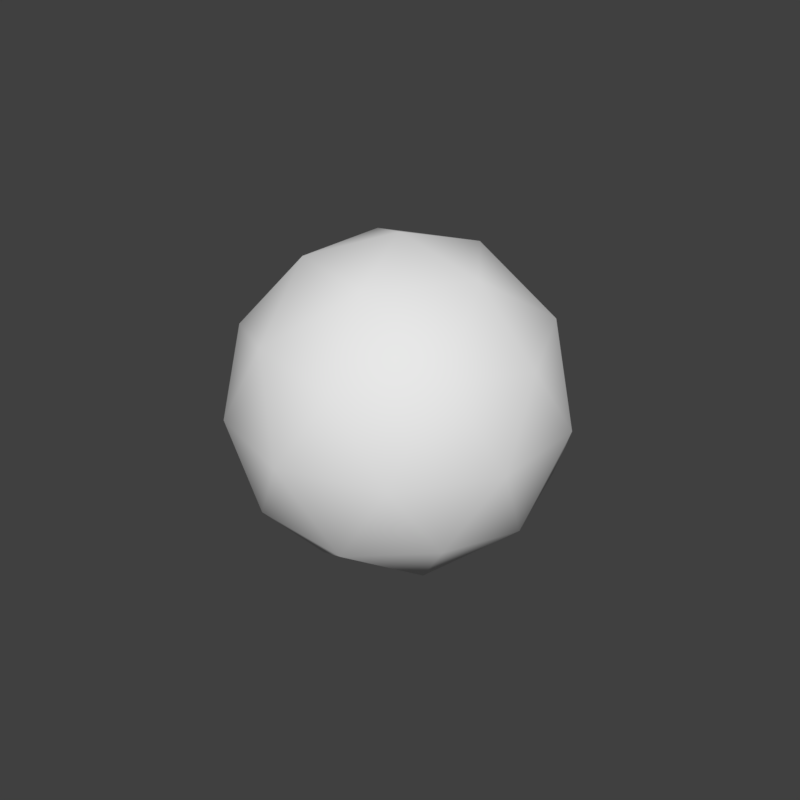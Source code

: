 # Source: BunnyTail.blend  (saved by Blender 4.3.34; exported with 4.5.12 LTS)
import bpy
from mathutils import Matrix  # noqa: F401  (used for matrix-valued properties, if any)

bpy.ops.wm.read_factory_settings(use_empty=True)
scene = bpy.context.scene
scene.name = 'Scene'

# ---- node groups
ng_smooth_by_angle = bpy.data.node_groups.new('Smooth by Angle', 'GeometryNodeTree')
_s = ng_smooth_by_angle.interface.new_socket(name='Mesh', in_out='OUTPUT', socket_type='NodeSocketGeometry')
_s = ng_smooth_by_angle.interface.new_socket(name='Mesh', in_out='INPUT', socket_type='NodeSocketGeometry')
_s = ng_smooth_by_angle.interface.new_socket(name='Angle', in_out='INPUT', socket_type='NodeSocketFloat')
_s.subtype = 'ANGLE'
_s.default_value = 0.5236
_s.min_value = 0.0
_s.max_value = 3.142
_s.description = 'Maximum face angle for smooth edges'
_s = ng_smooth_by_angle.interface.new_socket(name='Ignore Sharpness', in_out='INPUT', socket_type='NodeSocketBool')
_s.force_non_field = True
ng_smooth_by_angle.description = 'Set the sharpness of mesh edges based on the angle between the neighboring faces'
ng_smooth_by_angle.is_modifier = True
_N = ng_smooth_by_angle.nodes; _L = ng_smooth_by_angle.links
n0 = _N.new('GeometryNodeSetShadeSmooth'); n0.name = 'Set Shade Smooth'; n0.location = (120, -80)
n0.domain = 'EDGE'
n1 = _N.new('GeometryNodeSetShadeSmooth'); n1.name = 'Set Shade Smooth.001'; n1.location = (300, -80)
n2 = _N.new('NodeGroupOutput'); n2.name = 'Group Output'; n2.location = (480, -80)
n3 = _N.new('GeometryNodeInputMeshEdgeAngle'); n3.name = 'Edge Angle'; n3.location = (-440, -240)
n4 = _N.new('NodeGroupInput'); n4.name = 'Group Input'; n4.location = (-80, -80)
n5 = _N.new('GeometryNodeInputEdgeSmooth'); n5.name = 'Is Edge Smooth'; n5.location = (-260, -120)
n6 = _N.new('GeometryNodeInputShadeSmooth'); n6.name = 'Is Shade Smooth'; n6.location = (-440, -397)
n7 = _N.new('FunctionNodeCompare'); n7.name = 'Compare'; n7.location = (-260, -260)
n7.operation = 'LESS_EQUAL'
n7.inputs[6].default_value = (0.0, 0.0, 0.0, 0.0)
n7.inputs[7].default_value = (0.0, 0.0, 0.0, 0.0)
n8 = _N.new('FunctionNodeBooleanMath'); n8.name = 'Boolean Math.001'; n8.location = (-80, -260)
n9 = _N.new('NodeGroupInput'); n9.name = 'Group Input.001'; n9.location = (-440, -329)
n10 = _N.new('NodeGroupInput'); n10.name = 'Group Input.002'; n10.location = (-259, -189)
n11 = _N.new('FunctionNodeBooleanMath'); n11.name = 'Boolean Math'; n11.location = (-80, -149)
n11.operation = 'OR'
n12 = _N.new('FunctionNodeBooleanMath'); n12.name = 'Boolean Math.002'; n12.location = (-260, -380)
n12.operation = 'OR'
n13 = _N.new('NodeGroupInput'); n13.name = 'Group Input.003'; n13.location = (-440, -460)
_L.new(n3.outputs[0], n7.inputs[0])
_L.new(n1.outputs[0], n2.inputs[0])
_L.new(n9.outputs[1], n7.inputs[1])
_L.new(n7.outputs[0], n8.inputs[0])
_L.new(n4.outputs[0], n0.inputs[0])
_L.new(n0.outputs[0], n1.inputs[0])
_L.new(n8.outputs[0], n0.inputs[2])
_L.new(n10.outputs[2], n11.inputs[1])
_L.new(n5.outputs[0], n11.inputs[0])
_L.new(n11.outputs[0], n0.inputs[1])
_L.new(n13.outputs[2], n12.inputs[1])
_L.new(n6.outputs[0], n12.inputs[0])
_L.new(n12.outputs[0], n8.inputs[1])
n2.is_active_output = True

# ---- world
world_world = bpy.data.worlds.new('World'); scene.world = world_world
world_world.color = (0.05088, 0.05088, 0.05088)
world_world.use_sun_shadow = False
world_world.sun_shadow_jitter_overblur = 0.0
world_world.cycles.sampling_method = 'MANUAL'
world_world.light_settings.ao_factor = 0.2844

# ---- meshes
me_icosphere = bpy.data.meshes.new('Icosphere')
me_icosphere.from_pydata([(0.0, 0.1494, 0.2977), (0.03716, 0.1224, 0.3261), (-0.01419, 0.1057, 0.3261), (-0.04594, 0.1494, 0.3261), (-0.01419, 0.1931, 0.3261), (0.03716, 0.1764, 0.3261), (0.01419, 0.1057, 0.372), (-0.03716, 0.1224, 0.372), (-0.03716, 0.1764, 0.372), (0.01419, 0.1931, 0.372), (0.04594, 0.1494, 0.372), (0.0, 0.1494, 0.4004), (-0.008343, 0.1238, 0.3054), (0.02184, 0.1336, 0.3054), (0.0135, 0.1079, 0.3221), (0.04369, 0.1494, 0.3221), (0.02184, 0.1653, 0.3054), (-0.027, 0.1494, 0.3054), (-0.03534, 0.1238, 0.3221), (-0.008343, 0.1751, 0.3054), (-0.03534, 0.1751, 0.3221), (0.0135, 0.191, 0.3221), (0.04884, 0.1336, 0.3491), (0.04884, 0.1653, 0.3491), (0.0, 0.09807, 0.3491), (0.03019, 0.1079, 0.3491), (-0.04884, 0.1336, 0.3491), (-0.03019, 0.1079, 0.3491), (-0.03019, 0.191, 0.3491), (-0.04884, 0.1653, 0.3491), (0.03019, 0.191, 0.3491), (0.0, 0.2008, 0.3491), (0.03534, 0.1238, 0.3761), (-0.0135, 0.1079, 0.3761), (-0.04369, 0.1494, 0.3761), (-0.0135, 0.191, 0.3761), (0.03534, 0.1751, 0.3761), (0.008343, 0.1238, 0.3928), (0.027, 0.1494, 0.3928), (-0.02184, 0.1336, 0.3928), (-0.02184, 0.1653, 0.3928), (0.008343, 0.1751, 0.3928)], [], [(0, 13, 12), (1, 13, 15), (0, 12, 17), (0, 17, 19), (0, 19, 16), (1, 15, 22), (2, 14, 24), (3, 18, 26), (4, 20, 28), (5, 21, 30), (1, 22, 25), (2, 24, 27), (3, 26, 29), (4, 28, 31), (5, 30, 23), (6, 32, 37), (7, 33, 39), (8, 34, 40), (9, 35, 41), (10, 36, 38), (38, 41, 11), (38, 36, 41), (36, 9, 41), (41, 40, 11), (41, 35, 40), (35, 8, 40), (40, 39, 11), (40, 34, 39), (34, 7, 39), (39, 37, 11), (39, 33, 37), (33, 6, 37), (37, 38, 11), (37, 32, 38), (32, 10, 38), (23, 36, 10), (23, 30, 36), (30, 9, 36), (31, 35, 9), (31, 28, 35), (28, 8, 35), (29, 34, 8), (29, 26, 34), (26, 7, 34), (27, 33, 7), (27, 24, 33), (24, 6, 33), (25, 32, 6), (25, 22, 32), (22, 10, 32), (30, 31, 9), (30, 21, 31), (21, 4, 31), (28, 29, 8), (28, 20, 29), (20, 3, 29), (26, 27, 7), (26, 18, 27), (18, 2, 27), (24, 25, 6), (24, 14, 25), (14, 1, 25), (22, 23, 10), (22, 15, 23), (15, 5, 23), (16, 21, 5), (16, 19, 21), (19, 4, 21), (19, 20, 4), (19, 17, 20), (17, 3, 20), (17, 18, 3), (17, 12, 18), (12, 2, 18), (15, 16, 5), (15, 13, 16), (13, 0, 16), (12, 14, 2), (12, 13, 14), (13, 1, 14)])
me_icosphere.polygons.foreach_set('use_smooth', [True] * 80)
_uv = me_icosphere.uv_layers.new(name='UVMap')
_uv.uv.foreach_set('vector', [0.1818, 0.0, 0.2273, 0.07873, 0.1364, 0.07873, 0.2727, 0.1575, 0.3182, 0.07873, 0.3636, 0.1575, 0.9091, 0.0, 0.9545, 0.07873, 0.8636, 0.07873, 0.7273, 0.0, 0.7727, 0.07873, 0.6818, 0.07873, 0.5455, 0.0, 0.5909, 0.07873, 0.5, 0.07873, 0.2727, 0.1575, 0.3636, 0.1575, 0.3182, 0.2362, 0.09091, 0.1575, 0.1818, 0.1575, 0.1364, 0.2362, 0.8182, 0.1575, 0.9091, 0.1575, 0.8636, 0.2362, 0.6364, 0.1575, 0.7273, 0.1575, 0.6818, 0.2362, 0.4545, 0.1575, 0.5455, 0.1575, 0.5, 0.2362, 0.2727, 0.1575, 0.3182, 0.2362, 0.2273, 0.2362, 0.09091, 0.1575, 0.1364, 0.2362, 0.04546, 0.2362, 0.8182, 0.1575, 0.8636, 0.2362, 0.7727, 0.2362, 0.6364, 0.1575, 0.6818, 0.2362, 0.5909, 0.2362, 0.4545, 0.1575, 0.5, 0.2362, 0.4091, 0.2362, 0.1818, 0.3149, 0.2727, 0.3149, 0.2273, 0.3937, 0.0, 0.3149, 0.09091, 0.3149, 0.04546, 0.3937, 0.7273, 0.3149, 0.8182, 0.3149, 0.7727, 0.3937, 0.5455, 0.3149, 0.6364, 0.3149, 0.5909, 0.3937, 0.3636, 0.3149, 0.4545, 0.3149, 0.4091, 0.3937, 0.4091, 0.3937, 0.5, 0.3937, 0.4545, 0.4724, 0.4091, 0.3937, 0.4545, 0.3149, 0.5, 0.3937, 0.4545, 0.3149, 0.5455, 0.3149, 0.5, 0.3937, 0.5909, 0.3937, 0.6818, 0.3937, 0.6364, 0.4724, 0.5909, 0.3937, 0.6364, 0.3149, 0.6818, 0.3937, 0.6364, 0.3149, 0.7273, 0.3149, 0.6818, 0.3937, 0.7727, 0.3937, 0.8636, 0.3937, 0.8182, 0.4724, 0.7727, 0.3937, 0.8182, 0.3149, 0.8636, 0.3937, 0.8182, 0.3149, 0.9091, 0.3149, 0.8636, 0.3937, 0.04546, 0.3937, 0.1364, 0.3937, 0.09091, 0.4724, 0.04546, 0.3937, 0.09091, 0.3149, 0.1364, 0.3937, 0.09091, 0.3149, 0.1818, 0.3149, 0.1364, 0.3937, 0.2273, 0.3937, 0.3182, 0.3937, 0.2727, 0.4724, 0.2273, 0.3937, 0.2727, 0.3149, 0.3182, 0.3937, 0.2727, 0.3149, 0.3636, 0.3149, 0.3182, 0.3937, 0.4091, 0.2362, 0.4545, 0.3149, 0.3636, 0.3149, 0.4091, 0.2362, 0.5, 0.2362, 0.4545, 0.3149, 0.5, 0.2362, 0.5455, 0.3149, 0.4545, 0.3149, 0.5909, 0.2362, 0.6364, 0.3149, 0.5455, 0.3149, 0.5909, 0.2362, 0.6818, 0.2362, 0.6364, 0.3149, 0.6818, 0.2362, 0.7273, 0.3149, 0.6364, 0.3149, 0.7727, 0.2362, 0.8182, 0.3149, 0.7273, 0.3149, 0.7727, 0.2362, 0.8636, 0.2362, 0.8182, 0.3149, 0.8636, 0.2362, 0.9091, 0.3149, 0.8182, 0.3149, 0.04546, 0.2362, 0.09091, 0.3149, 0.0, 0.3149, 0.04546, 0.2362, 0.1364, 0.2362, 0.09091, 0.3149, 0.1364, 0.2362, 0.1818, 0.3149, 0.09091, 0.3149, 0.2273, 0.2362, 0.2727, 0.3149, 0.1818, 0.3149, 0.2273, 0.2362, 0.3182, 0.2362, 0.2727, 0.3149, 0.3182, 0.2362, 0.3636, 0.3149, 0.2727, 0.3149, 0.5, 0.2362, 0.5909, 0.2362, 0.5455, 0.3149, 0.5, 0.2362, 0.5455, 0.1575, 0.5909, 0.2362, 0.5455, 0.1575, 0.6364, 0.1575, 0.5909, 0.2362, 0.6818, 0.2362, 0.7727, 0.2362, 0.7273, 0.3149, 0.6818, 0.2362, 0.7273, 0.1575, 0.7727, 0.2362, 0.7273, 0.1575, 0.8182, 0.1575, 0.7727, 0.2362, 0.8636, 0.2362, 0.9545, 0.2362, 0.9091, 0.3149, 0.8636, 0.2362, 0.9091, 0.1575, 0.9545, 0.2362, 0.9091, 0.1575, 1.0, 0.1575, 0.9545, 0.2362, 0.1364, 0.2362, 0.2273, 0.2362, 0.1818, 0.3149, 0.1364, 0.2362, 0.1818, 0.1575, 0.2273, 0.2362, 0.1818, 0.1575, 0.2727, 0.1575, 0.2273, 0.2362, 0.3182, 0.2362, 0.4091, 0.2362, 0.3636, 0.3149, 0.3182, 0.2362, 0.3636, 0.1575, 0.4091, 0.2362, 0.3636, 0.1575, 0.4545, 0.1575, 0.4091, 0.2362, 0.5, 0.07873, 0.5455, 0.1575, 0.4545, 0.1575, 0.5, 0.07873, 0.5909, 0.07873, 0.5455, 0.1575, 0.5909, 0.07873, 0.6364, 0.1575, 0.5455, 0.1575, 0.6818, 0.07873, 0.7273, 0.1575, 0.6364, 0.1575, 0.6818, 0.07873, 0.7727, 0.07873, 0.7273, 0.1575, 0.7727, 0.07873, 0.8182, 0.1575, 0.7273, 0.1575, 0.8636, 0.07873, 0.9091, 0.1575, 0.8182, 0.1575, 0.8636, 0.07873, 0.9545, 0.07873, 0.9091, 0.1575, 0.9545, 0.07873, 1.0, 0.1575, 0.9091, 0.1575, 0.3636, 0.1575, 0.4091, 0.07873, 0.4545, 0.1575, 0.3636, 0.1575, 0.3182, 0.07873, 0.4091, 0.07873, 0.3182, 0.07873, 0.3636, 0.0, 0.4091, 0.07873, 0.1364, 0.07873, 0.1818, 0.1575, 0.09091, 0.1575, 0.1364, 0.07873, 0.2273, 0.07873, 0.1818, 0.1575, 0.2273, 0.07873, 0.2727, 0.1575, 0.1818, 0.1575])
me_icosphere.update()
arm_armature_001 = bpy.data.armatures.new('Armature.001')  # bones are not reproduced

# ---- objects
ob_armature = bpy.data.objects.new('Armature', arm_armature_001)
ob_icosphere = bpy.data.objects.new('Icosphere', me_icosphere)

# ---- transforms, parenting, visibility, modifiers, constraints
ob_armature.location = (0.0, 0.0, 0.0)
ob_armature.show_in_front = True
ob_armature.lineart.crease_threshold = 0.0
ob_icosphere.parent = ob_armature
ob_icosphere.location = (0.0, 0.0, 0.0)
_vg = ob_icosphere.vertex_groups.new(name='LowerSpine')
for _i, _w in zip([0, 1, 2, 3, 4, 5, 6, 7, 8, 9, 10, 11, 12, 13, 14, 15, 16, 17, 18, 19, 20, 21, 22, 23, 24, 25, 26, 27, 28, 29, 30, 31, 32, 33, 34, 35, 36, 37, 38, 39, 40, 41], [0.9999, 0.9997, 0.9999, 0.9997, 0.9996, 0.9994, 0.999, 0.9993, 0.9999, 1.0, 0.9993, 0.9998, 1.0, 0.9999, 0.9999, 0.9995, 0.9997, 0.9999, 0.9999, 0.9997, 0.9996, 0.9996, 0.9992, 0.9993, 0.9995, 0.9994, 0.9995, 0.9995, 0.9998, 0.9996, 0.9997, 0.9999, 0.999, 0.9991, 0.9996, 1.0, 0.9998, 0.9992, 0.9996, 0.9994, 0.9999, 1.0]): _vg.add([_i], _w, 'REPLACE')
_vg = ob_icosphere.vertex_groups.new(name='Spine')
for _i, _w in zip([0, 1, 2, 3, 4, 5, 6, 7, 8, 9, 10, 11, 12, 13, 14, 15, 16, 17, 18, 19, 20, 21, 22, 23, 24, 25, 26, 27, 28, 29, 30, 31, 32, 33, 34, 35, 36, 37, 38, 39, 40, 41], [4.658e-05, 0.0002172, 4.785e-05, 0.0002168, 0.0002265, 0.0003639, 0.0005314, 0.0004007, 7.706e-05, 1.995e-05, 0.0004098, 0.0001189, 0.0, 4.713e-05, 4.759e-05, 0.0003438, 0.0002251, 8.505e-05, 8.898e-05, 0.00022, 0.0002412, 0.0002816, 0.0004983, 0.0004055, 0.0002616, 0.0003751, 0.0003078, 0.0002672, 0.0001216, 0.0002422, 0.0001922, 8.948e-05, 0.0005454, 0.0004866, 0.000234, 3.1e-06, 0.0001326, 0.0004307, 0.0002195, 0.0002909, 3.804e-05, 8.499e-06]): _vg.add([_i], _w, 'REPLACE')
_vg = ob_icosphere.vertex_groups.new(name='UpperSpine')
_vg = ob_icosphere.vertex_groups.new(name='Neck')
_vg = ob_icosphere.vertex_groups.new(name='Head')
_vg = ob_icosphere.vertex_groups.new(name='Shoulder.L')
_vg = ob_icosphere.vertex_groups.new(name='UpperArm.L')
_vg = ob_icosphere.vertex_groups.new(name='LowerArm.L')
_vg = ob_icosphere.vertex_groups.new(name='Hand.L')
_vg = ob_icosphere.vertex_groups.new(name='Shoulder.R')
_vg = ob_icosphere.vertex_groups.new(name='UpperArm.R')
_vg = ob_icosphere.vertex_groups.new(name='LowerArm.R')
_vg = ob_icosphere.vertex_groups.new(name='Hand.R')
_vg = ob_icosphere.vertex_groups.new(name='UpperLeg.L')
for _i, _w in zip([0, 1, 2, 3, 4, 5, 6, 7, 8, 9, 10, 11, 12, 13, 14, 15, 16, 17, 18, 19, 20, 21, 22, 23, 24, 25, 26, 27, 28, 29, 30, 31, 32, 33, 34, 35, 36, 37, 38, 39, 40, 41], [1.019e-05, 5.465e-05, 1.376e-05, 6.179e-05, 5.998e-05, 9.136e-05, 0.000185, 0.0001684, 2.614e-05, 6.234e-06, 0.0001269, 5.091e-05, 0.0, 1.068e-05, 1.256e-05, 8.11e-05, 4.941e-05, 2.014e-05, 2.47e-05, 4.957e-05, 6.49e-05, 7.123e-05, 0.0001399, 0.0001122, 8.629e-05, 0.0001118, 0.0001042, 9.716e-05, 3.644e-05, 7.641e-05, 5.396e-05, 2.579e-05, 0.0001789, 0.000198, 8.763e-05, 1.017e-06, 4.156e-05, 0.0001658, 7.776e-05, 0.0001308, 1.445e-05, 3.015e-06]): _vg.add([_i], _w, 'REPLACE')
_vg = ob_icosphere.vertex_groups.new(name='LowerLeg.L')
_vg = ob_icosphere.vertex_groups.new(name='Foot.L')
_vg = ob_icosphere.vertex_groups.new(name='UpperLeg.R')
for _i, _w in zip([0, 1, 2, 3, 4, 5, 6, 7, 8, 9, 10, 11, 12, 13, 14, 15, 16, 17, 18, 19, 20, 21, 22, 23, 24, 25, 26, 27, 28, 29, 30, 31, 32, 33, 34, 35, 36, 37, 38, 39, 40, 41], [1.26e-05, 7.407e-05, 1.606e-05, 7.015e-05, 7.345e-05, 0.0001204, 0.0002561, 0.0001629, 3.019e-05, 8.086e-06, 0.0001854, 6.329e-05, 0.0, 1.371e-05, 1.602e-05, 0.0001088, 6.323e-05, 2.385e-05, 2.789e-05, 6.091e-05, 7.661e-05, 9.051e-05, 0.0001993, 0.0001548, 0.0001056, 0.0001614, 0.0001111, 9.989e-05, 4.346e-05, 8.647e-05, 7.108e-05, 3.237e-05, 0.0002792, 0.000215, 9.409e-05, 1.247e-06, 5.755e-05, 0.0002298, 0.0001193, 0.0001339, 1.689e-05, 3.923e-06]): _vg.add([_i], _w, 'REPLACE')
_vg = ob_icosphere.vertex_groups.new(name='LowerLeg.R')
_vg = ob_icosphere.vertex_groups.new(name='Foot.R')
_m = ob_icosphere.modifiers.new('Armature', 'ARMATURE')
_m.object = ob_armature
_m = ob_icosphere.modifiers.new('Smooth by Angle', 'NODES')
_m.node_group = ng_smooth_by_angle
_m.use_pin_to_last = True
_m.show_group_selector = False

# ---- collection membership
scene.collection.objects.link(ob_armature)
scene.collection.objects.link(ob_icosphere)

# ---- scene / render settings (as saved in the file)
scene.frame_start = 1; scene.frame_end = 24; scene.frame_set(1)
scene.render.engine = 'BLENDER_EEVEE_NEXT'
scene.render.resolution_x = 1024
scene.render.resolution_y = 1024
scene.render.resolution_percentage = 50
scene.render.fps = 25
scene.render.dither_intensity = 0.0
scene.cycles.use_denoising = False
scene.cycles.samples = 128
scene.cycles.sampling_pattern = 'TABULATED_SOBOL'
scene.cycles.use_adaptive_sampling = False
scene.cycles.use_light_tree = False
scene.cycles.blur_glossy = 0.0
scene.cycles.sample_clamp_indirect = 0.0
scene.view_settings.view_transform = 'Standard'
bpy.context.view_layer.update()

# ---- added for rendering (the .blend has no active camera and no usable light): camera, sun
cam_auto = bpy.data.cameras.new('AutoCamera')
cam_auto.lens = 50.0
cam_auto.sensor_width = 36.0
cam_auto.clip_end = 1000.0
ob_auto_camera = bpy.data.objects.new('AutoCamera', cam_auto)
scene.collection.objects.link(ob_auto_camera)
ob_auto_camera.location = (0.185045, -0.0726231, 0.49711)
ob_auto_camera.rotation_euler = (1.09748, -7.21219e-08, 0.694738)
scene.camera = ob_auto_camera
light_auto_sun = bpy.data.lights.new('AutoSun', 'SUN')
light_auto_sun.energy = 3.0
light_auto_sun.angle = 0.0523599
ob_auto_sun = bpy.data.objects.new('AutoSun', light_auto_sun)
scene.collection.objects.link(ob_auto_sun)
ob_auto_sun.rotation_euler = (0.872665, 0.174533, 0.523599)
bpy.context.view_layer.update()

